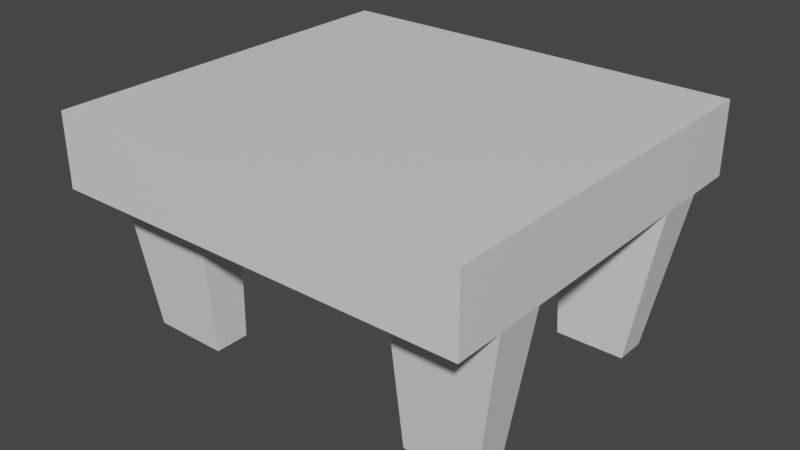 # Source: NightStand.blend  (saved by Blender 2.80.75; exported with 4.5.12 LTS)
import bpy
from mathutils import Matrix  # noqa: F401  (used for matrix-valued properties, if any)

bpy.ops.wm.read_factory_settings(use_empty=True)
scene = bpy.context.scene
scene.name = 'Scene'

# ---- collections
col_collection = bpy.data.collections.new('Collection'); scene.collection.children.link(col_collection)

# ---- materials (node trees are filled in below, after node groups)
mat_material = bpy.data.materials.new('Material')
mat_material.alpha_threshold = 0.0
mat_material.use_transparent_shadow = False
mat_material.line_color = (0.0, 0.0, 0.0, 1.0)

# ---- material node trees
mat_material.use_nodes = True; mat_material.node_tree.nodes.clear()
_N = mat_material.node_tree.nodes; _L = mat_material.node_tree.links
n0 = _N.new('ShaderNodeOutputMaterial'); n0.name = 'Material Output'; n0.location = (300, 300)
n1 = _N.new('ShaderNodeBsdfPrincipled'); n1.name = 'Principled BSDF'; n1.location = (10, 300)
n1.distribution = 'GGX'
n1.subsurface_method = 'BURLEY'
n1.inputs[2].default_value = 0.4
n1.inputs[3].default_value = 1.45
n1.inputs[27].default_value = (0.0, 0.0, 0.0, 1.0)
n1.inputs[28].default_value = 1.0
_L.new(n1.outputs[0], n0.inputs[0])
n0.is_active_output = True

# ---- world
world_world = bpy.data.worlds.new('World'); scene.world = world_world
world_world.use_nodes = True; world_world.node_tree.nodes.clear()
_N = world_world.node_tree.nodes; _L = world_world.node_tree.links
n0 = _N.new('ShaderNodeOutputWorld'); n0.name = 'World Output'; n0.location = (300, 300)
n1 = _N.new('ShaderNodeBackground'); n1.name = 'Background'; n1.location = (10, 300)
n1.inputs[0].default_value = (0.05088, 0.05088, 0.05088, 1.0)
_L.new(n1.outputs[0], n0.inputs[0])
n0.is_active_output = True
world_world.color = (0.05088, 0.05088, 0.05088)
world_world.use_sun_shadow = False
world_world.sun_shadow_jitter_overblur = 0.0

# ---- meshes
me_cube = bpy.data.meshes.new('Cube')
me_cube.from_pydata([(1.0, 1.0, 1.0), (1.0, 1.0, -1.0), (1.0, -1.0, 1.0), (1.0, -1.0, -1.0), (-1.0, 1.0, 1.0), (-1.0, 1.0, -1.0), (-1.0, -1.0, 1.0), (-1.0, -1.0, -1.0), (0.0, 1.0, -1.0), (0.0, -1.0, 1.0), (0.0, -1.0, -1.0), (0.0, 1.0, 1.0), (-1.0, 0.0, -1.0), (1.0, 0.0, 1.0), (-1.0, 0.0, 1.0), (1.0, 0.0, -1.0), (0.0, 0.0, -1.0), (0.0, 0.0, 1.0), (-1.0, -0.5, -1.0), (1.0, -0.5, 1.0), (0.0, -0.5, -1.0), (0.0, -0.5, 1.0), (-1.0, -0.5, 1.0), (1.0, -0.5, -1.0), (-1.0, 0.5, 1.0), (1.0, 0.5, -1.0), (-1.0, 0.5, -1.0), (1.0, 0.5, 1.0), (0.0, 0.5, -1.0), (0.0, 0.5, 1.0), (-1.0, -0.75, -1.0), (1.0, -0.75, 1.0), (0.0, -0.75, -1.0), (0.0, -0.75, 1.0), (-1.0, -0.75, 1.0), (1.0, -0.75, -1.0), (-1.0, -0.25, 1.0), (1.0, -0.25, -1.0), (-1.0, -0.25, -1.0), (1.0, -0.25, 1.0), (0.0, -0.25, -1.0), (0.0, -0.25, 1.0), (-1.0, 0.25, -1.0), (1.0, 0.25, 1.0), (0.0, 0.25, -1.0), (0.0, 0.25, 1.0), (-1.0, 0.25, 1.0), (1.0, 0.25, -1.0), (-1.0, 0.75, 1.0), (1.0, 0.75, -1.0), (-1.0, 0.75, -1.0), (1.0, 0.75, 1.0), (0.0, 0.75, -1.0), (0.0, 0.75, 1.0), (0.5, -1.0, -1.0), (0.5, 1.0, 1.0), (0.5, 1.0, -1.0), (0.5, -1.0, 1.0), (0.5, 0.0, 1.0), (0.5, 0.0, -1.0), (0.5, -0.5, 1.0), (0.5, -0.5, -1.0), (0.5, 0.5, -1.0), (0.5, 0.5, 1.0), (0.5, -0.75, 1.0), (0.5, -0.75, -1.0), (0.5, -0.25, -1.0), (0.5, -0.25, 1.0), (0.5, 0.25, -1.0), (0.5, 0.25, 1.0), (0.5, 0.75, 1.0), (0.5, 0.75, -1.0), (-0.5, 1.0, -1.0), (-0.5, -1.0, 1.0), (-0.5, -1.0, -1.0), (-0.5, 1.0, 1.0), (-0.5, 0.0, -1.0), (-0.5, 0.0, 1.0), (-0.5, -0.5, -1.0), (-0.5, -0.5, 1.0), (-0.5, 0.5, 1.0), (-0.5, 0.5, -1.0), (-0.5, -0.75, -1.0), (-0.5, -0.75, 1.0), (-0.5, -0.25, 1.0), (-0.5, -0.25, -1.0), (-0.5, 0.25, 1.0), (-0.5, 0.25, -1.0), (-0.5, 0.75, -1.0), (-0.5, 0.75, 1.0), (0.8749, -0.6717, -5.321), (0.8749, -0.4997, -5.321), (-0.5204, -0.4945, -5.321), (-0.8854, -0.4945, -5.321), (-0.8648, 0.6667, -5.321), (-0.8648, 0.5048, -5.321), (-0.541, 0.5048, -5.321), (-0.8854, -0.677, -5.321), (-0.5204, -0.677, -5.321), (0.867, 0.5037, -5.321), (0.867, 0.6678, -5.321), (-0.541, 0.6667, -5.321), (0.5309, -0.4997, -5.321), (0.5387, 0.5037, -5.321), (0.5309, -0.6717, -5.321), (0.5387, 0.6678, -5.321)], [], [(83, 34, 6, 73), (74, 73, 6, 7), (50, 48, 4, 5), (65, 35, 3, 54), (35, 31, 2, 3), (56, 55, 0, 1), (72, 75, 11, 8), (82, 32, 10, 74), (54, 57, 9, 10), (64, 33, 9, 57), (69, 45, 17, 58), (87, 44, 16, 76), (47, 43, 13, 15), (68, 47, 15, 59), (38, 36, 14, 12), (86, 46, 14, 77), (30, 34, 22, 18), (67, 41, 21, 60), (85, 40, 20, 78), (37, 39, 19, 23), (66, 37, 23, 61), (84, 36, 22, 79), (89, 48, 24, 80), (81, 26, 95, 96), (49, 51, 27, 25), (88, 52, 28, 81), (70, 53, 29, 63), (42, 46, 24, 26), (7, 6, 34, 30), (60, 21, 33, 64), (78, 20, 32, 82), (23, 19, 31, 35), (25, 62, 103, 99), (79, 22, 34, 83), (77, 14, 36, 84), (59, 15, 37, 66), (15, 13, 39, 37), (76, 16, 40, 85), (58, 17, 41, 67), (18, 22, 36, 38), (12, 14, 46, 42), (80, 24, 46, 86), (62, 25, 47, 68), (25, 27, 43, 47), (81, 28, 44, 87), (63, 29, 45, 69), (55, 11, 53, 70), (72, 8, 52, 88), (1, 0, 51, 49), (56, 1, 49, 71), (75, 4, 48, 89), (26, 24, 48, 50), (8, 56, 71, 52), (0, 55, 70, 51), (27, 63, 69, 43), (28, 62, 68, 44), (13, 58, 67, 39), (16, 59, 66, 40), (20, 61, 65, 32), (19, 60, 64, 31), (51, 70, 63, 27), (52, 71, 62, 28), (40, 66, 61, 20), (39, 67, 60, 19), (44, 68, 59, 16), (43, 69, 58, 13), (31, 64, 57, 2), (3, 2, 57, 54), (8, 11, 55, 56), (32, 65, 54, 10), (11, 75, 89, 53), (5, 72, 88, 50), (26, 81, 87, 42), (29, 80, 86, 45), (12, 76, 85, 38), (17, 77, 84, 41), (21, 79, 83, 33), (61, 23, 91, 102), (23, 35, 90, 91), (53, 89, 80, 29), (41, 84, 79, 21), (38, 85, 78, 18), (45, 86, 77, 17), (42, 87, 76, 12), (30, 82, 74, 7), (5, 4, 75, 72), (10, 9, 73, 74), (33, 83, 73, 9), (105, 100, 99, 103), (102, 91, 90, 104), (93, 92, 98, 97), (94, 101, 96, 95), (26, 50, 94, 95), (78, 82, 98, 92), (65, 61, 102, 104), (71, 49, 100, 105), (50, 88, 101, 94), (18, 78, 92, 93), (88, 81, 96, 101), (35, 65, 104, 90), (30, 18, 93, 97), (49, 25, 99, 100), (82, 30, 97, 98), (62, 71, 105, 103)])
_uv = me_cube.uv_layers.new(name='UVMap')
_uv.uv.foreach_set('vector', [0.5625, 0.2188, 0.625, 0.2188, 0.625, 0.25, 0.5625, 0.25, 0.375, 0.4375, 0.625, 0.4375, 0.625, 0.5, 0.375, 0.5, 0.375, 0.7188, 0.625, 0.7188, 0.625, 0.75, 0.375, 0.75, 0.5625, 0.9688, 0.625, 0.9688, 0.625, 1.0, 0.5625, 1.0, 0.125, 0.7188, 0.375, 0.7188, 0.375, 0.75, 0.125, 0.75, 0.625, 0.6875, 0.875, 0.6875, 0.875, 0.75, 0.625, 0.75, 0.625, 0.5625, 0.875, 0.5625, 0.875, 0.625, 0.625, 0.625, 0.4375, 0.9688, 0.5, 0.9688, 0.5, 1.0, 0.4375, 1.0, 0.375, 0.3125, 0.625, 0.3125, 0.625, 0.375, 0.375, 0.375, 0.4375, 0.2188, 0.5, 0.2188, 0.5, 0.25, 0.4375, 0.25, 0.4375, 0.09375, 0.5, 0.09375, 0.5, 0.125, 0.4375, 0.125, 0.4375, 0.8438, 0.5, 0.8438, 0.5, 0.875, 0.4375, 0.875, 0.125, 0.5938, 0.375, 0.5938, 0.375, 0.625, 0.125, 0.625, 0.5625, 0.8438, 0.625, 0.8438, 0.625, 0.875, 0.5625, 0.875, 0.375, 0.5938, 0.625, 0.5938, 0.625, 0.625, 0.375, 0.625, 0.5625, 0.09375, 0.625, 0.09375, 0.625, 0.125, 0.5625, 0.125, 0.375, 0.5312, 0.625, 0.5312, 0.625, 0.5625, 0.375, 0.5625, 0.4375, 0.1562, 0.5, 0.1562, 0.5, 0.1875, 0.4375, 0.1875, 0.4375, 0.9062, 0.5, 0.9062, 0.5, 0.9375, 0.4375, 0.9375, 0.125, 0.6562, 0.375, 0.6562, 0.375, 0.6875, 0.125, 0.6875, 0.5625, 0.9062, 0.625, 0.9062, 0.625, 0.9375, 0.5625, 0.9375, 0.5625, 0.1562, 0.625, 0.1562, 0.625, 0.1875, 0.5625, 0.1875, 0.5625, 0.03125, 0.625, 0.03125, 0.625, 0.0625, 0.5625, 0.0625, 0.4375, 0.8125, 0.375, 0.8125, 0.375, 0.8125, 0.4375, 0.8125, 0.125, 0.5312, 0.375, 0.5312, 0.375, 0.5625, 0.125, 0.5625, 0.4375, 0.7812, 0.5, 0.7812, 0.5, 0.8125, 0.4375, 0.8125, 0.4375, 0.03125, 0.5, 0.03125, 0.5, 0.0625, 0.4375, 0.0625, 0.375, 0.6562, 0.625, 0.6562, 0.625, 0.6875, 0.375, 0.6875, 0.375, 0.5, 0.625, 0.5, 0.625, 0.5312, 0.375, 0.5312, 0.4375, 0.1875, 0.5, 0.1875, 0.5, 0.2188, 0.4375, 0.2188, 0.4375, 0.9375, 0.5, 0.9375, 0.5, 0.9688, 0.4375, 0.9688, 0.125, 0.6875, 0.375, 0.6875, 0.375, 0.7188, 0.125, 0.7188, 0.625, 0.8125, 0.5625, 0.8125, 0.5625, 0.8125, 0.625, 0.8125, 0.5625, 0.1875, 0.625, 0.1875, 0.625, 0.2188, 0.5625, 0.2188, 0.5625, 0.125, 0.625, 0.125, 0.625, 0.1562, 0.5625, 0.1562, 0.5625, 0.875, 0.625, 0.875, 0.625, 0.9062, 0.5625, 0.9062, 0.125, 0.625, 0.375, 0.625, 0.375, 0.6562, 0.125, 0.6562, 0.4375, 0.875, 0.5, 0.875, 0.5, 0.9062, 0.4375, 0.9062, 0.4375, 0.125, 0.5, 0.125, 0.5, 0.1562, 0.4375, 0.1562, 0.375, 0.5625, 0.625, 0.5625, 0.625, 0.5938, 0.375, 0.5938, 0.375, 0.625, 0.625, 0.625, 0.625, 0.6562, 0.375, 0.6562, 0.5625, 0.0625, 0.625, 0.0625, 0.625, 0.09375, 0.5625, 0.09375, 0.5625, 0.8125, 0.625, 0.8125, 0.625, 0.8438, 0.5625, 0.8438, 0.125, 0.5625, 0.375, 0.5625, 0.375, 0.5938, 0.125, 0.5938, 0.4375, 0.8125, 0.5, 0.8125, 0.5, 0.8438, 0.4375, 0.8438, 0.4375, 0.0625, 0.5, 0.0625, 0.5, 0.09375, 0.4375, 0.09375, 0.4375, 0.0, 0.5, 0.0, 0.5, 0.03125, 0.4375, 0.03125, 0.4375, 0.75, 0.5, 0.75, 0.5, 0.7812, 0.4375, 0.7812, 0.125, 0.5, 0.375, 0.5, 0.375, 0.5312, 0.125, 0.5312, 0.5625, 0.75, 0.625, 0.75, 0.625, 0.7812, 0.5625, 0.7812, 0.5625, 0.0, 0.625, 0.0, 0.625, 0.03125, 0.5625, 0.03125, 0.375, 0.6875, 0.625, 0.6875, 0.625, 0.7188, 0.375, 0.7188, 0.5, 0.75, 0.5625, 0.75, 0.5625, 0.7812, 0.5, 0.7812, 0.375, 0.0, 0.4375, 0.0, 0.4375, 0.03125, 0.375, 0.03125, 0.375, 0.0625, 0.4375, 0.0625, 0.4375, 0.09375, 0.375, 0.09375, 0.5, 0.8125, 0.5625, 0.8125, 0.5625, 0.8438, 0.5, 0.8438, 0.375, 0.125, 0.4375, 0.125, 0.4375, 0.1562, 0.375, 0.1562, 0.5, 0.875, 0.5625, 0.875, 0.5625, 0.9062, 0.5, 0.9062, 0.5, 0.9375, 0.5625, 0.9375, 0.5625, 0.9688, 0.5, 0.9688, 0.375, 0.1875, 0.4375, 0.1875, 0.4375, 0.2188, 0.375, 0.2188, 0.375, 0.03125, 0.4375, 0.03125, 0.4375, 0.0625, 0.375, 0.0625, 0.5, 0.7812, 0.5625, 0.7812, 0.5625, 0.8125, 0.5, 0.8125, 0.5, 0.9062, 0.5625, 0.9062, 0.5625, 0.9375, 0.5, 0.9375, 0.375, 0.1562, 0.4375, 0.1562, 0.4375, 0.1875, 0.375, 0.1875, 0.5, 0.8438, 0.5625, 0.8438, 0.5625, 0.875, 0.5, 0.875, 0.375, 0.09375, 0.4375, 0.09375, 0.4375, 0.125, 0.375, 0.125, 0.375, 0.2188, 0.4375, 0.2188, 0.4375, 0.25, 0.375, 0.25, 0.375, 0.25, 0.625, 0.25, 0.625, 0.3125, 0.375, 0.3125, 0.625, 0.625, 0.875, 0.625, 0.875, 0.6875, 0.625, 0.6875, 0.5, 0.9688, 0.5625, 0.9688, 0.5625, 1.0, 0.5, 1.0, 0.5, 0.0, 0.5625, 0.0, 0.5625, 0.03125, 0.5, 0.03125, 0.375, 0.75, 0.4375, 0.75, 0.4375, 0.7812, 0.375, 0.7812, 0.375, 0.8125, 0.4375, 0.8125, 0.4375, 0.8438, 0.375, 0.8438, 0.5, 0.0625, 0.5625, 0.0625, 0.5625, 0.09375, 0.5, 0.09375, 0.375, 0.875, 0.4375, 0.875, 0.4375, 0.9062, 0.375, 0.9062, 0.5, 0.125, 0.5625, 0.125, 0.5625, 0.1562, 0.5, 0.1562, 0.5, 0.1875, 0.5625, 0.1875, 0.5625, 0.2188, 0.5, 0.2188, 0.5625, 0.9375, 0.625, 0.9375, 0.625, 0.9375, 0.5625, 0.9375, 0.125, 0.6875, 0.125, 0.7188, 0.125, 0.7188, 0.125, 0.6875, 0.5, 0.03125, 0.5625, 0.03125, 0.5625, 0.0625, 0.5, 0.0625, 0.5, 0.1562, 0.5625, 0.1562, 0.5625, 0.1875, 0.5, 0.1875, 0.375, 0.9062, 0.4375, 0.9062, 0.4375, 0.9375, 0.375, 0.9375, 0.5, 0.09375, 0.5625, 0.09375, 0.5625, 0.125, 0.5, 0.125, 0.375, 0.8438, 0.4375, 0.8438, 0.4375, 0.875, 0.375, 0.875, 0.375, 0.9688, 0.4375, 0.9688, 0.4375, 1.0, 0.375, 1.0, 0.625, 0.5, 0.875, 0.5, 0.875, 0.5625, 0.625, 0.5625, 0.375, 0.375, 0.625, 0.375, 0.625, 0.4375, 0.375, 0.4375, 0.5, 0.2188, 0.5625, 0.2188, 0.5625, 0.25, 0.5, 0.25, 0.5625, 0.7812, 0.625, 0.7812, 0.625, 0.8125, 0.5625, 0.8125, 0.5625, 0.9375, 0.625, 0.9375, 0.625, 0.9688, 0.5625, 0.9688, 0.375, 0.9375, 0.4375, 0.9375, 0.4375, 0.9688, 0.375, 0.9688, 0.375, 0.7812, 0.4375, 0.7812, 0.4375, 0.8125, 0.375, 0.8125, 0.375, 0.6875, 0.375, 0.7188, 0.375, 0.7188, 0.375, 0.6875, 0.4375, 0.9375, 0.4375, 0.9688, 0.4375, 0.9688, 0.4375, 0.9375, 0.5625, 0.9688, 0.5625, 0.9375, 0.5625, 0.9375, 0.5625, 0.9688, 0.5625, 0.7812, 0.625, 0.7812, 0.625, 0.7812, 0.5625, 0.7812, 0.375, 0.7812, 0.4375, 0.7812, 0.4375, 0.7812, 0.375, 0.7812, 0.375, 0.9375, 0.4375, 0.9375, 0.4375, 0.9375, 0.375, 0.9375, 0.4375, 0.7812, 0.4375, 0.8125, 0.4375, 0.8125, 0.4375, 0.7812, 0.625, 0.9688, 0.5625, 0.9688, 0.5625, 0.9688, 0.625, 0.9688, 0.375, 0.5312, 0.375, 0.5625, 0.375, 0.5625, 0.375, 0.5312, 0.125, 0.5312, 0.125, 0.5625, 0.125, 0.5625, 0.125, 0.5312, 0.4375, 0.9688, 0.375, 0.9688, 0.375, 0.9688, 0.4375, 0.9688, 0.5625, 0.8125, 0.5625, 0.7812, 0.5625, 0.7812, 0.5625, 0.8125])
me_cube.materials.append(mat_material)
me_cube.use_remesh_preserve_volume = False
me_cube.use_remesh_preserve_attributes = False
me_cube.use_mirror_vertex_groups = False
me_cube.update()

# ---- objects
ob_cube = bpy.data.objects.new('Cube', me_cube)

# ---- transforms, parenting, visibility, modifiers, constraints
ob_cube.location = (0.0, 0.0, 0.0)
ob_cube.scale = (2.198, 2.016, 0.381)
ob_cube.lock_rotations_4d = False
ob_cube.empty_display_type = 'ARROWS'
ob_cube.lineart.crease_threshold = 0.0

# ---- collection membership
col_collection.objects.link(ob_cube)

# ---- scene / render settings (as saved in the file)
scene.frame_start = 1; scene.frame_end = 250; scene.frame_set(1)
scene.render.engine = 'BLENDER_EEVEE_NEXT'
scene.cycles.use_denoising = False
scene.cycles.samples = 128
scene.cycles.sampling_pattern = 'TABULATED_SOBOL'
scene.cycles.use_adaptive_sampling = False
scene.cycles.use_light_tree = False
scene.view_settings.view_transform = 'Filmic'
bpy.context.view_layer.update()

# ---- added for rendering (the .blend has no active camera and no usable light): camera, sun
cam_auto = bpy.data.cameras.new('AutoCamera')
cam_auto.lens = 50.0
cam_auto.sensor_width = 36.0
cam_auto.clip_end = 1000.0
ob_auto_camera = bpy.data.objects.new('AutoCamera', cam_auto)
scene.collection.objects.link(ob_auto_camera)
ob_auto_camera.location = (5.95307, -7.14368, 3.93916)
ob_auto_camera.rotation_euler = (1.09748, -7.21219e-08, 0.694738)
scene.camera = ob_auto_camera
light_auto_sun = bpy.data.lights.new('AutoSun', 'SUN')
light_auto_sun.energy = 3.0
light_auto_sun.angle = 0.0523599
ob_auto_sun = bpy.data.objects.new('AutoSun', light_auto_sun)
scene.collection.objects.link(ob_auto_sun)
ob_auto_sun.rotation_euler = (0.872665, 0.174533, 0.523599)
bpy.context.view_layer.update()
